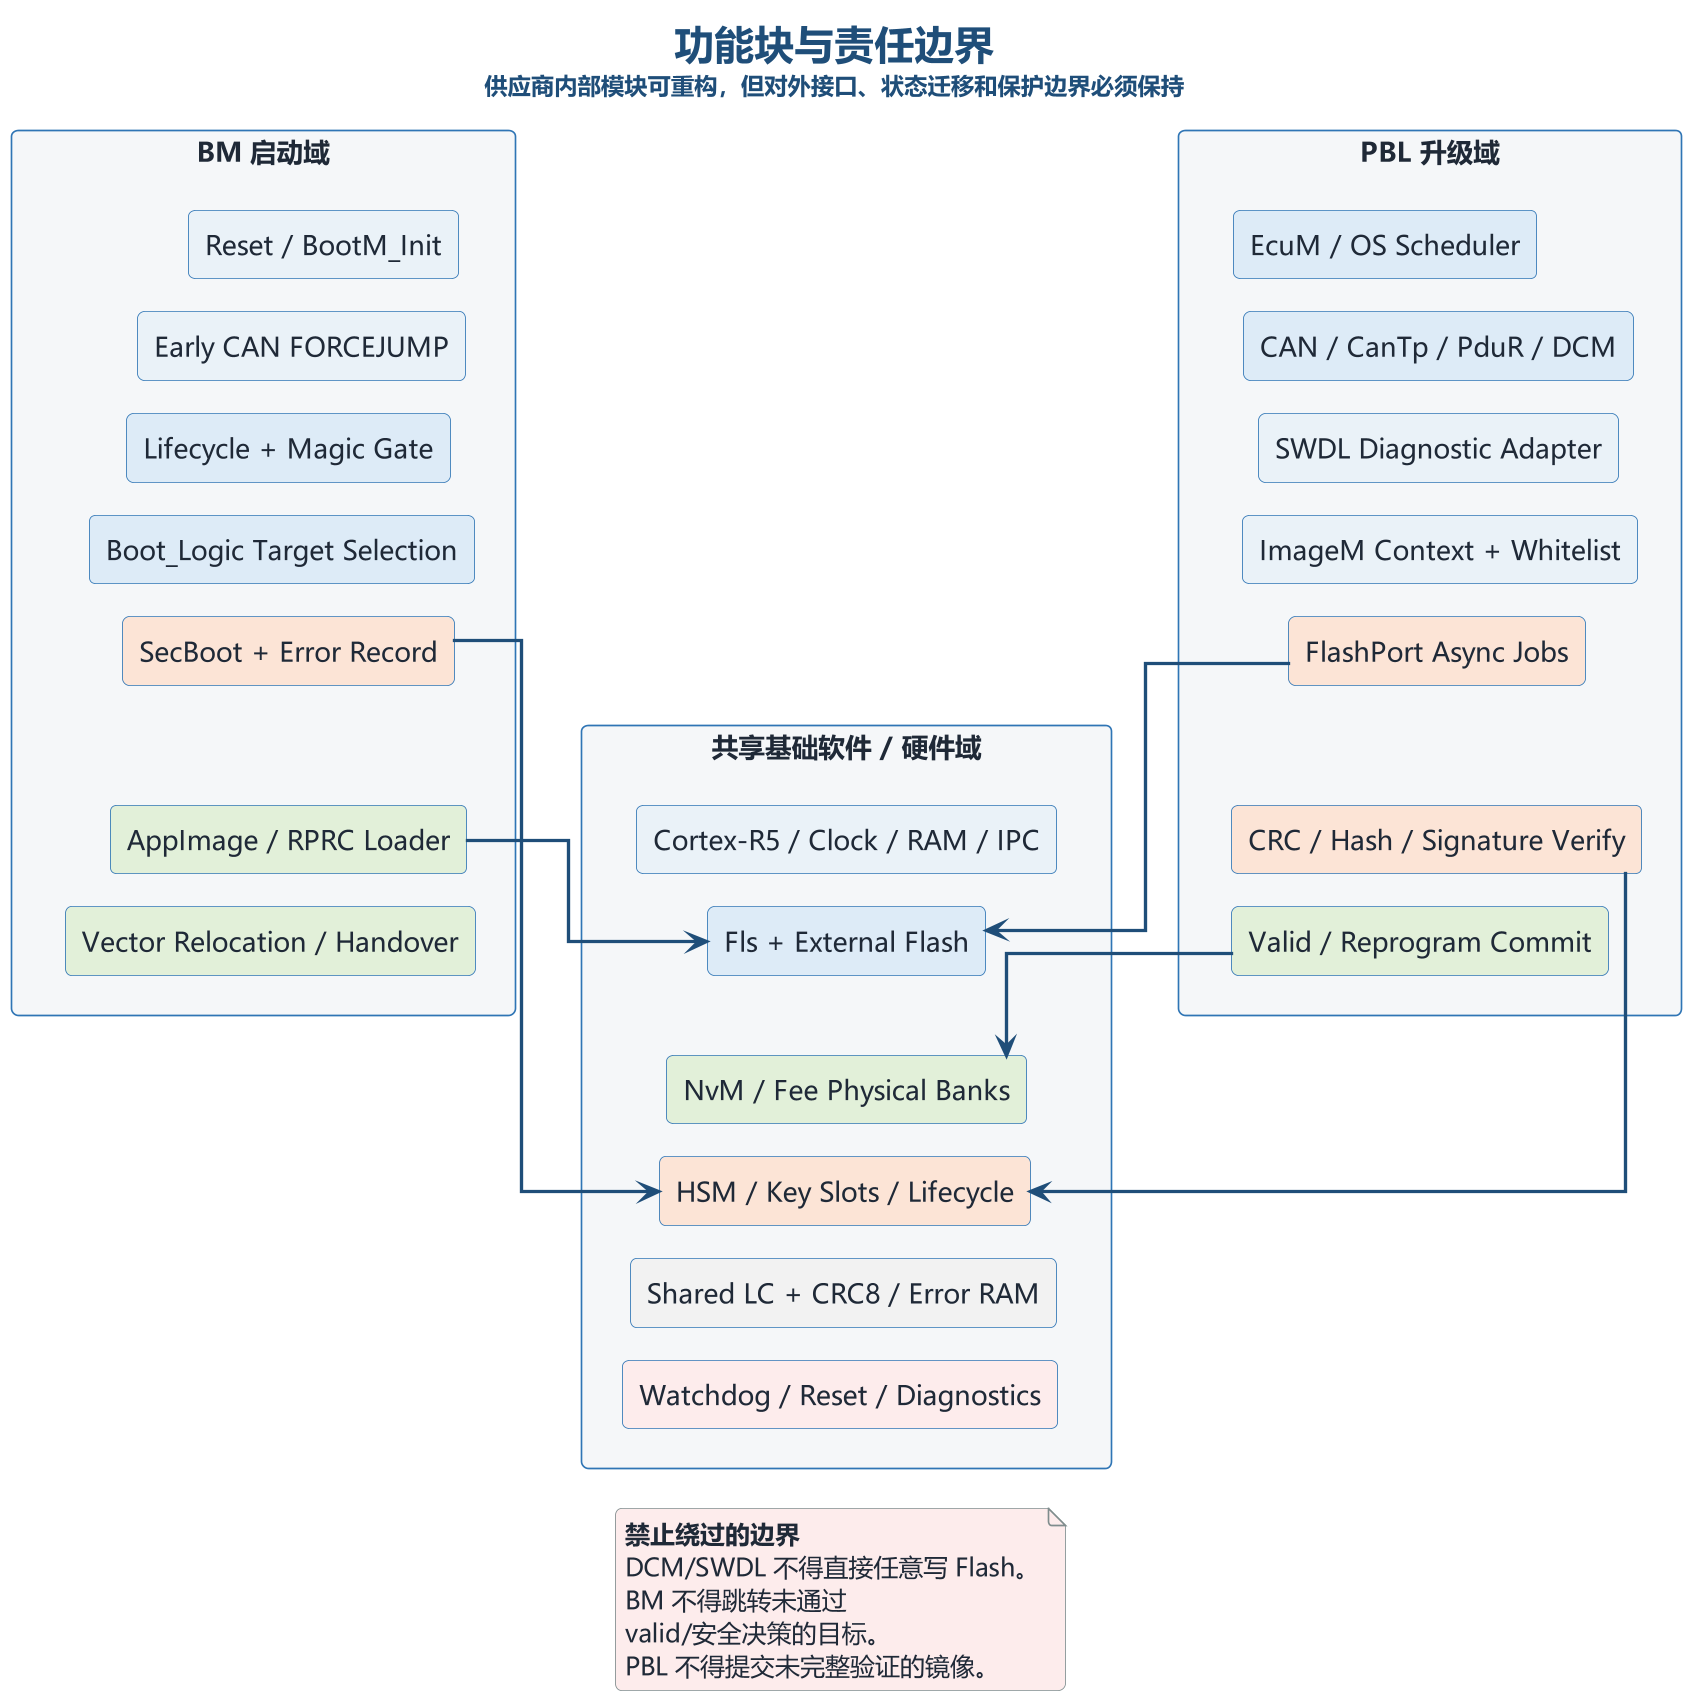

The diagram above was rendered by PlantUML. Its source (embedded in the PNG):
@startuml
!include _wf_style.iuml

title 功能块与责任边界\n<size:14>供应商内部模块可重构，但对外接口、状态迁移和保护边界必须保持</size>
top to bottom direction
scale max 1800 width
skinparam linetype ortho
skinparam nodesep 25
skinparam ranksep 20

package "BM 启动域" as BMDomain {
    rectangle "Reset / BootM_Init" as BM1 #EAF2F8
    rectangle "Early CAN FORCEJUMP" as BM2 #EAF2F8
    rectangle "Lifecycle + Magic Gate" as BM3 #DDEBF7
    rectangle "Boot_Logic Target Selection" as BM4 #DDEBF7
    rectangle "SecBoot + Error Record" as BM5 #FCE4D6
    rectangle "AppImage / RPRC Loader" as BM6 #E2F0D9
    rectangle "Vector Relocation / Handover" as BM7 #E2F0D9

    BM1 -[hidden]down-> BM2
    BM2 -[hidden]down-> BM3
    BM3 -[hidden]down-> BM4
    BM4 -[hidden]down-> BM5
    BM5 -[hidden]down-> BM6
    BM6 -[hidden]down-> BM7
}

package "PBL 升级域" as PBLDomain {
    rectangle "EcuM / OS Scheduler" as PBL1 #DDEBF7
    rectangle "CAN / CanTp / PduR / DCM" as PBL2 #DDEBF7
    rectangle "SWDL Diagnostic Adapter" as PBL3 #EAF2F8
    rectangle "ImageM Context + Whitelist" as PBL4 #EAF2F8
    rectangle "FlashPort Async Jobs" as PBL5 #FCE4D6
    rectangle "CRC / Hash / Signature Verify" as PBL6 #FCE4D6
    rectangle "Valid / Reprogram Commit" as PBL7 #E2F0D9

    PBL1 -[hidden]down-> PBL2
    PBL2 -[hidden]down-> PBL3
    PBL3 -[hidden]down-> PBL4
    PBL4 -[hidden]down-> PBL5
    PBL5 -[hidden]down-> PBL6
    PBL6 -[hidden]down-> PBL7
}

package "共享基础软件 / 硬件域" as SharedDomain {
    rectangle "Cortex-R5 / Clock / RAM / IPC" as SH1 #EAF2F8
    rectangle "Fls + External Flash" as SH2 #DDEBF7
    rectangle "NvM / Fee Physical Banks" as SH3 #E2F0D9
    rectangle "HSM / Key Slots / Lifecycle" as SH4 #FCE4D6
    rectangle "Shared LC + CRC8 / Error RAM" as SH5 #F2F2F2
    rectangle "Watchdog / Reset / Diagnostics" as SH6 #FDECEC

    SH1 -[hidden]down-> SH2
    SH2 -[hidden]down-> SH3
    SH3 -[hidden]down-> SH4
    SH4 -[hidden]down-> SH5
    SH5 -[hidden]down-> SH6
}

BM1 -[hidden]right-> PBL1
PBL1 -[hidden]right-> SH1
BMDomain -[hidden]right-> PBLDomain
PBLDomain -[hidden]right-> SharedDomain

BM5 --> SH4
BM6 --> SH2
PBL5 --> SH2
PBL6 --> SH4
PBL7 --> SH3

note "<b>禁止绕过的边界</b>\nDCM/SWDL 不得直接任意写 Flash。\nBM 不得跳转未通过 valid/安全决策的目标。\nPBL 不得提交未完整验证的镜像。" as Boundary #FDECEC
BM7 -[hidden]down-> Boundary
PBL7 -[hidden]down-> Boundary
SH6 -[hidden]down-> Boundary
@enduml